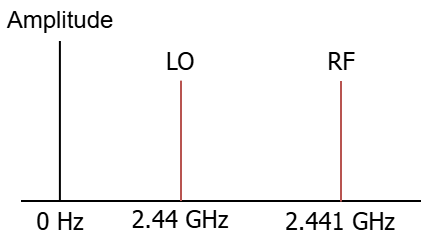

The diagram above was exported from draw.io. Its source (the exported page's mxGraphModel, read from the mxfile embedded in the PNG):
<mxGraphModel dx="983" dy="663" grid="1" gridSize="10" guides="1" tooltips="1" connect="1" arrows="1" fold="1" page="1" pageScale="1" pageWidth="827" pageHeight="1169" math="0" shadow="0">
  <root>
    <mxCell id="0" />
    <mxCell id="1" parent="0" />
    <mxCell id="2" value="" style="endArrow=none;html=1;rounded=0;" edge="1" parent="1">
      <mxGeometry width="50" height="50" relative="1" as="geometry">
        <mxPoint x="1280" y="180" as="sourcePoint" />
        <mxPoint x="1480" y="180" as="targetPoint" />
      </mxGeometry>
    </mxCell>
    <mxCell id="3" value="" style="endArrow=none;html=1;rounded=0;" edge="1" parent="1">
      <mxGeometry width="50" height="50" relative="1" as="geometry">
        <mxPoint x="1299.45" y="180.00000000000006" as="sourcePoint" />
        <mxPoint x="1299.45" y="100.00000000000006" as="targetPoint" />
      </mxGeometry>
    </mxCell>
    <mxCell id="4" value="0 Hz" style="text;html=1;whiteSpace=wrap;strokeColor=none;fillColor=none;align=center;verticalAlign=middle;rounded=0;fontFamily=Tahoma;" vertex="1" parent="1">
      <mxGeometry x="1280" y="180" width="40" height="20" as="geometry" />
    </mxCell>
    <mxCell id="5" value="" style="endArrow=none;html=1;rounded=0;fontColor=#000000;fillColor=#f8cecc;strokeColor=#b85450;" edge="1" parent="1">
      <mxGeometry width="50" height="50" relative="1" as="geometry">
        <mxPoint x="1440" y="180.30000000000007" as="sourcePoint" />
        <mxPoint x="1440" y="120" as="targetPoint" />
      </mxGeometry>
    </mxCell>
    <mxCell id="6" value="RF" style="text;html=1;whiteSpace=wrap;strokeColor=none;fillColor=none;align=center;verticalAlign=middle;rounded=0;fontFamily=Tahoma;" vertex="1" parent="1">
      <mxGeometry x="1420.6299999999999" y="100.00000000000006" width="38.92" height="20" as="geometry" />
    </mxCell>
    <mxCell id="7" value="2.441 GHz" style="text;html=1;whiteSpace=wrap;strokeColor=none;fillColor=none;align=center;verticalAlign=middle;rounded=0;fontFamily=Tahoma;" vertex="1" parent="1">
      <mxGeometry x="1410.09" y="180.3" width="60" height="20" as="geometry" />
    </mxCell>
    <mxCell id="8" value="" style="endArrow=none;html=1;rounded=0;fontColor=#000000;fillColor=#f8cecc;strokeColor=#b85450;" edge="1" parent="1">
      <mxGeometry width="50" height="50" relative="1" as="geometry">
        <mxPoint x="1360" y="180.00000000000006" as="sourcePoint" />
        <mxPoint x="1360" y="119.81" as="targetPoint" />
      </mxGeometry>
    </mxCell>
    <mxCell id="9" value="LO" style="text;html=1;whiteSpace=wrap;strokeColor=none;fillColor=none;align=center;verticalAlign=middle;rounded=0;fontFamily=Tahoma;" vertex="1" parent="1">
      <mxGeometry x="1340" y="100" width="40" height="20" as="geometry" />
    </mxCell>
    <mxCell id="10" value="2.44 GHz" style="text;html=1;whiteSpace=wrap;strokeColor=none;fillColor=none;align=center;verticalAlign=middle;rounded=0;fontFamily=Tahoma;" vertex="1" parent="1">
      <mxGeometry x="1332.23" y="179.43" width="55.54" height="19.81" as="geometry" />
    </mxCell>
    <mxCell id="11" value="Amplitude" style="text;html=1;whiteSpace=wrap;strokeColor=none;fillColor=none;align=center;verticalAlign=middle;rounded=0;" vertex="1" parent="1">
      <mxGeometry x="1270" y="80" width="60" height="20.19" as="geometry" />
    </mxCell>
  </root>
</mxGraphModel>